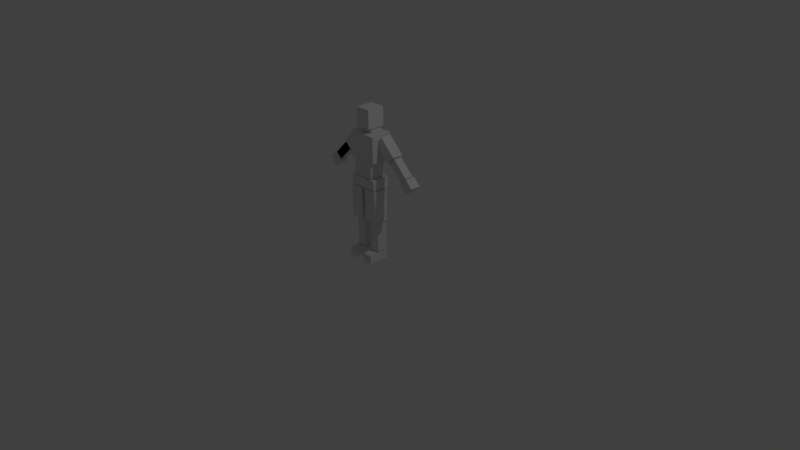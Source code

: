 # Source: boxman.blend  (saved by Blender 2.77.0; exported with 4.5.12 LTS)
import bpy
from mathutils import Matrix  # noqa: F401  (used for matrix-valued properties, if any)

bpy.ops.wm.read_factory_settings(use_empty=True)
scene = bpy.context.scene
scene.name = 'Scene'

# ---- collections
col_collection_1 = bpy.data.collections.new('Collection 1'); scene.collection.children.link(col_collection_1)

# ---- world
world_world = bpy.data.worlds.new('World'); scene.world = world_world
world_world.color = (0.05088, 0.05088, 0.05088)
world_world.use_sun_shadow = False
world_world.sun_shadow_jitter_overblur = 0.0
world_world.cycles.sampling_method = 'MANUAL'

# ---- cameras
cam_camera = bpy.data.cameras.new('Camera')
cam_camera.clip_end = 100.0
cam_camera.lens = 35.0
cam_camera.sensor_width = 32.0
cam_camera.sensor_height = 18.0
cam_camera.ortho_scale = 7.314
cam_camera.dof.focus_distance = 0.0
cam_camera.dof.aperture_fstop = 128.0

# ---- lights
light_lamp = bpy.data.lights.new('Lamp', 'POINT')
light_lamp.transmission_factor = 0.0
light_lamp.cutoff_distance = 30.0
light_lamp.energy = 100.0
light_lamp.shadow_buffer_clip_start = 1.001
light_lamp.shadow_soft_size = 0.1
light_lamp.shadow_maximum_resolution = 0.006
light_lamp.use_absolute_resolution = True

# ---- meshes
me_cube_002 = bpy.data.meshes.new('Cube.002')
me_cube_002.from_pydata([(-3.429, -0.2399, -0.9497), (-4.022, -0.2399, -0.3568), (-3.429, 0.5986, -0.9497), (-4.022, 0.5986, -0.3568), (-4.022, -0.2399, -1.543), (-4.615, -0.2399, -0.9497), (-4.022, 0.5986, -1.543), (-4.615, 0.5986, -0.9497), (-2.225, -0.1706, 0.3668), (-2.72, -0.1706, 0.8616), (-2.225, 0.5293, 0.3668), (-2.72, 0.5293, 0.8616), (-3.445, -0.1706, -0.854), (-3.94, -0.1706, -0.3591), (-3.445, 0.5293, -0.854), (-3.94, 0.5293, -0.3591), (-0.8323, -0.2797, 1.605), (-1.481, -0.2797, 2.254), (-0.8323, 0.6384, 1.605), (-1.481, 0.6384, 2.254), (-2.105, -0.2797, 0.3321), (-2.754, -0.2797, 0.9813), (-2.105, 0.6384, 0.3321), (-2.754, 0.6384, 0.9813), (-0.3382, -1.409, -8.134), (-0.3382, -1.409, -7.415), (-0.3382, 0.3552, -8.134), (-0.3382, 0.3552, -7.415), (-1.182, -1.409, -8.134), (-1.182, -1.409, -7.415), (-1.182, 0.3552, -8.134), (-1.182, 0.3552, -7.415), (-0.3687, -0.5749, -7.369), (-0.3687, -0.5749, -4.817), (-0.3687, 0.3352, -7.369), (-0.3687, 0.3352, -4.817), (-1.155, -0.5749, -7.369), (-1.155, -0.5749, -4.817), (-1.155, 0.3352, -7.369), (-1.155, 0.3352, -4.817), (-0.1776, -0.9422, -4.76), (-0.1776, -0.9422, -2.064), (-0.1776, 0.3352, -4.76), (-0.1776, 0.3352, -2.064), (-1.283, -0.9422, -4.76), (-1.283, -0.9422, -2.064), (-1.283, 0.3352, -4.76), (-1.283, 0.3352, -2.064), (0.3382, -1.409, -8.134), (0.3382, -1.409, -7.415), (0.3382, 0.3552, -8.134), (0.3382, 0.3552, -7.415), (1.182, -1.409, -8.134), (1.182, -1.409, -7.415), (1.182, 0.3552, -8.134), (1.182, 0.3552, -7.415), (0.3687, -0.5749, -7.369), (0.3687, -0.5749, -4.817), (0.3687, 0.3352, -7.369), (0.3687, 0.3352, -4.817), (1.155, -0.5749, -7.369), (1.155, -0.5749, -4.817), (1.155, 0.3352, -7.369), (1.155, 0.3352, -4.817), (0.1776, -0.9422, -4.76), (0.1776, -0.9422, -2.064), (0.1776, 0.3352, -4.76), (0.1776, 0.3352, -2.064), (1.283, -0.9422, -4.76), (1.283, -0.9422, -2.064), (1.283, 0.3352, -4.76), (1.283, 0.3352, -2.064), (3.429, -0.2399, -0.9497), (4.022, -0.2399, -0.3568), (3.429, 0.5986, -0.9497), (4.022, 0.5986, -0.3568), (4.022, -0.2399, -1.543), (4.615, -0.2399, -0.9497), (4.022, 0.5986, -1.543), (4.615, 0.5986, -0.9497), (2.225, -0.1706, 0.3668), (2.72, -0.1706, 0.8616), (2.225, 0.5293, 0.3668), (2.72, 0.5293, 0.8616), (3.446, -0.1706, -0.854), (3.94, -0.1706, -0.3591), (3.446, 0.5293, -0.854), (3.94, 0.5293, -0.3591), (0.8322, -0.2797, 1.605), (1.481, -0.2797, 2.254), (0.8322, 0.6384, 1.605), (1.481, 0.6384, 2.254), (2.105, -0.2797, 0.3321), (2.754, -0.2797, 0.9813), (2.105, 0.6384, 0.3321), (2.754, 0.6384, 0.9813), (0.6486, -0.7805, 2.791), (0.6486, -0.7805, 4.3), (0.6486, 0.6875, 2.791), (0.6486, 0.6875, 4.3), (0.4641, -0.3808, 2.381), (0.4641, -0.3808, 2.767), (0.4641, 0.5496, 2.381), (0.4641, 0.5496, 2.767), (1.204, -0.9414, 0.2254), (1.204, -0.9414, 2.357), (1.204, 0.8875, 0.2254), (1.204, 0.8875, 2.357), (0.8822, -0.8822, -1.133), (0.8822, -0.8822, 0.1769), (0.8822, 0.4549, -1.133), (0.8822, 0.4549, 0.1769), (1.204, -0.9414, -2.001), (1.204, -0.9414, -1.177), (1.204, 0.5496, -2.001), (1.204, 0.5496, -1.177), (-2.225, -0.1706, 0.3668), (-2.72, -0.1706, 0.8616), (-3.446, -0.1706, -0.854), (-3.94, -0.1706, -0.3591), (-0.6486, -0.7805, 2.791), (-0.6486, -0.7805, 4.3), (-0.6486, 0.6875, 2.791), (-0.6486, 0.6875, 4.3), (0.0, 0.6875, 4.3), (0.0, 0.6875, 2.791), (0.0, -0.7805, 4.3), (0.0, -0.7805, 2.791), (-0.4641, -0.3808, 2.381), (-0.4641, -0.3808, 2.767), (-0.4641, 0.5496, 2.381), (-0.4641, 0.5496, 2.767), (0.0, 0.5496, 2.767), (0.0, 0.5496, 2.381), (0.0, -0.3808, 2.767), (0.0, -0.3808, 2.381), (-1.204, -0.9414, 0.2254), (-1.204, -0.9414, 2.357), (-1.204, 0.8875, 0.2254), (-1.204, 0.8875, 2.357), (0.0, 0.8875, 2.357), (0.0, 0.8875, 0.2254), (0.0, -0.9414, 2.357), (0.0, -0.9414, 0.2254), (-0.8822, -0.8822, -1.133), (-0.8822, -0.8822, 0.1769), (-0.8822, 0.4549, -1.133), (-0.8822, 0.4549, 0.1769), (0.0, 0.4549, 0.1769), (0.0, 0.4549, -1.133), (0.0, -0.8822, 0.1769), (0.0, -0.8822, -1.133), (-1.204, -0.9414, -2.001), (-1.204, -0.9414, -1.177), (-1.204, 0.5496, -2.001), (-1.204, 0.5496, -1.177), (0.0, 0.5496, -1.177), (0.0, 0.5496, -2.001), (0.0, -0.9414, -1.177), (0.0, -0.9414, -2.001)], [], [(1, 0, 2, 3), (3, 2, 6, 7), (7, 6, 4, 5), (5, 4, 0, 1), (0, 4, 6, 2), (5, 1, 3, 7), (9, 8, 10, 11), (11, 10, 14, 15), (15, 14, 12, 13), (13, 12, 8, 9), (8, 12, 14, 10), (13, 9, 11, 15), (17, 16, 18, 19), (19, 18, 22, 23), (23, 22, 20, 21), (21, 20, 16, 17), (16, 20, 22, 18), (21, 17, 19, 23), (25, 24, 26, 27), (27, 26, 30, 31), (31, 30, 28, 29), (29, 28, 24, 25), (24, 28, 30, 26), (29, 25, 27, 31), (33, 32, 34, 35), (35, 34, 38, 39), (39, 38, 36, 37), (37, 36, 32, 33), (32, 36, 38, 34), (37, 33, 35, 39), (41, 40, 42, 43), (43, 42, 46, 47), (47, 46, 44, 45), (45, 44, 40, 41), (40, 44, 46, 42), (45, 41, 43, 47), (49, 51, 50, 48), (51, 55, 54, 50), (55, 53, 52, 54), (53, 49, 48, 52), (48, 50, 54, 52), (53, 55, 51, 49), (57, 59, 58, 56), (59, 63, 62, 58), (63, 61, 60, 62), (61, 57, 56, 60), (56, 58, 62, 60), (61, 63, 59, 57), (65, 67, 66, 64), (67, 71, 70, 66), (71, 69, 68, 70), (69, 65, 64, 68), (64, 66, 70, 68), (69, 71, 67, 65), (73, 75, 74, 72), (75, 79, 78, 74), (79, 77, 76, 78), (77, 73, 72, 76), (72, 74, 78, 76), (77, 79, 75, 73), (81, 83, 82, 80), (83, 87, 86, 82), (87, 85, 84, 86), (85, 81, 80, 84), (80, 82, 86, 84), (85, 87, 83, 81), (89, 91, 90, 88), (91, 95, 94, 90), (95, 93, 92, 94), (93, 89, 88, 92), (88, 90, 94, 92), (93, 95, 91, 89), (124, 99, 98, 125), (99, 97, 96, 98), (127, 125, 98, 96), (97, 99, 124, 126), (97, 126, 127, 96), (132, 103, 102, 133), (103, 101, 100, 102), (135, 133, 102, 100), (101, 103, 132, 134), (101, 134, 135, 100), (140, 107, 106, 141), (107, 105, 104, 106), (143, 141, 106, 104), (105, 107, 140, 142), (105, 142, 143, 104), (148, 111, 110, 149), (111, 109, 108, 110), (151, 149, 110, 108), (109, 111, 148, 150), (109, 150, 151, 108), (156, 115, 114, 157), (115, 113, 112, 114), (159, 157, 114, 112), (113, 115, 156, 158), (113, 158, 159, 112), (119, 118, 116, 117), (124, 125, 122, 123), (123, 122, 120, 121), (127, 120, 122, 125), (121, 126, 124, 123), (121, 120, 127, 126), (132, 133, 130, 131), (131, 130, 128, 129), (135, 128, 130, 133), (129, 134, 132, 131), (129, 128, 135, 134), (140, 141, 138, 139), (139, 138, 136, 137), (143, 136, 138, 141), (137, 142, 140, 139), (137, 136, 143, 142), (148, 149, 146, 147), (147, 146, 144, 145), (151, 144, 146, 149), (145, 150, 148, 147), (145, 144, 151, 150), (156, 157, 154, 155), (155, 154, 152, 153), (159, 152, 154, 157), (153, 158, 156, 155), (153, 152, 159, 158)])
me_cube_002.use_remesh_preserve_volume = False
me_cube_002.use_remesh_preserve_attributes = False
me_cube_002.use_mirror_vertex_groups = False
me_cube_002.update()
arm_armature = bpy.data.armatures.new('Armature')  # bones are not reproduced

# ---- objects
ob_armature = bpy.data.objects.new('Armature', arm_armature)
ob_cube_001 = bpy.data.objects.new('Cube.001', me_cube_002)
ob_lamp = bpy.data.objects.new('Lamp', light_lamp)
ob_camera = bpy.data.objects.new('Camera', cam_camera)

# ---- transforms, parenting, visibility, modifiers, constraints
ob_armature.location = (0.0, 0.0, 0.0)
ob_armature.show_in_front = True
ob_armature.lineart.crease_threshold = 0.0
ob_cube_001.parent = ob_armature
ob_cube_001.location = (0.0, 0.009462, 1.303)
ob_cube_001.scale = (0.1597, 0.1597, 0.1597)
ob_cube_001.lineart.crease_threshold = 0.0
_vg = ob_cube_001.vertex_groups.new(name='Hips')
_vg.add([112, 113, 114, 115, 152, 153, 154, 155, 156, 157, 158, 159], 1.0, 'REPLACE')
_vg = ob_cube_001.vertex_groups.new(name='Lower Spine')
_vg.add([108, 109, 110, 111, 144, 145, 146, 147, 148, 149, 150, 151], 1.0, 'REPLACE')
_vg = ob_cube_001.vertex_groups.new(name='Upper Spine')
_vg.add([104, 105, 106, 107, 136, 137, 138, 139, 140, 141, 142, 143], 1.0, 'REPLACE')
_vg = ob_cube_001.vertex_groups.new(name='Neck')
_vg.add([100, 101, 102, 103, 128, 129, 130, 131, 132, 133, 134, 135], 1.0, 'REPLACE')
_vg = ob_cube_001.vertex_groups.new(name='Head')
_vg.add([96, 97, 98, 99, 120, 121, 122, 123, 124, 125, 126, 127], 1.0, 'REPLACE')
_vg = ob_cube_001.vertex_groups.new(name='Upper Arm.R')
_vg.add([16, 17, 18, 19, 20, 21, 22, 23], 1.0, 'REPLACE')
_vg = ob_cube_001.vertex_groups.new(name='Forearm.R')
_vg.add([8, 9, 10, 11, 12, 13, 14, 15, 116, 117, 118, 119], 1.0, 'REPLACE')
_vg = ob_cube_001.vertex_groups.new(name='Hand.R')
_vg.add([0, 1, 2, 3, 4, 5, 6, 7], 1.0, 'REPLACE')
_vg = ob_cube_001.vertex_groups.new(name='Upper Arm.L')
_vg.add([88, 89, 90, 91, 92, 93, 94, 95], 1.0, 'REPLACE')
_vg = ob_cube_001.vertex_groups.new(name='Forearm.L')
_vg.add([80, 81, 82, 83, 84, 85, 86, 87], 1.0, 'REPLACE')
_vg = ob_cube_001.vertex_groups.new(name='Hand.L')
_vg.add([72, 73, 74, 75, 76, 77, 78, 79], 1.0, 'REPLACE')
_vg = ob_cube_001.vertex_groups.new(name='Thigh.R')
_vg.add([40, 41, 42, 43, 44, 45, 46, 47], 1.0, 'REPLACE')
_vg = ob_cube_001.vertex_groups.new(name='Shin.R')
_vg.add([32, 33, 34, 35, 36, 37, 38, 39], 1.0, 'REPLACE')
_vg = ob_cube_001.vertex_groups.new(name='Foot.R')
_vg.add([24, 25, 26, 27, 28, 29, 30, 31], 1.0, 'REPLACE')
_vg = ob_cube_001.vertex_groups.new(name='Thigh.L')
_vg.add([64, 65, 66, 67, 68, 69, 70, 71], 1.0, 'REPLACE')
_vg = ob_cube_001.vertex_groups.new(name='Shin.L')
_vg.add([56, 57, 58, 59, 60, 61, 62, 63], 1.0, 'REPLACE')
_vg = ob_cube_001.vertex_groups.new(name='Foot.L')
_vg.add([48, 49, 50, 51, 52, 53, 54, 55], 1.0, 'REPLACE')
_m = ob_cube_001.modifiers.new('Armature', 'ARMATURE')
_m.object = ob_armature
ob_lamp.location = (4.076, 1.005, 5.904)
ob_lamp.rotation_euler = (0.6503, 0.05522, 1.866)
ob_lamp.lock_rotations_4d = False
ob_lamp.empty_display_type = 'ARROWS'
ob_lamp.color = (0.0, 0.0, 0.0, 0.0)
ob_lamp.lineart.crease_threshold = 0.0
ob_camera.location = (7.481, -6.508, 5.344)
ob_camera.rotation_euler = (1.109, 0.01082, 0.8149)
ob_camera.lock_rotations_4d = False
ob_camera.empty_display_type = 'ARROWS'
ob_camera.color = (0.0, 0.0, 0.0, 0.0)
ob_camera.display_type = 'WIRE'
ob_camera.lineart.crease_threshold = 0.0

# ---- collection membership
col_collection_1.objects.link(ob_armature)
col_collection_1.objects.link(ob_cube_001)
col_collection_1.objects.link(ob_lamp)
col_collection_1.objects.link(ob_camera)

# ---- scene / render settings (as saved in the file)
scene.camera = ob_camera
scene.frame_start = 0; scene.frame_end = 250; scene.frame_set(1)
scene.render.engine = 'BLENDER_EEVEE_NEXT'
scene.render.resolution_percentage = 50
scene.render.fps = 60
scene.render.dither_intensity = 0.0
scene.cycles.use_denoising = False
scene.cycles.samples = 128
scene.cycles.sampling_pattern = 'TABULATED_SOBOL'
scene.cycles.light_sampling_threshold = 0.0
scene.cycles.use_adaptive_sampling = False
scene.cycles.use_light_tree = False
scene.cycles.blur_glossy = 0.0
scene.cycles.sample_clamp_indirect = 0.0
scene.view_settings.view_transform = 'Standard'
bpy.context.view_layer.update()
